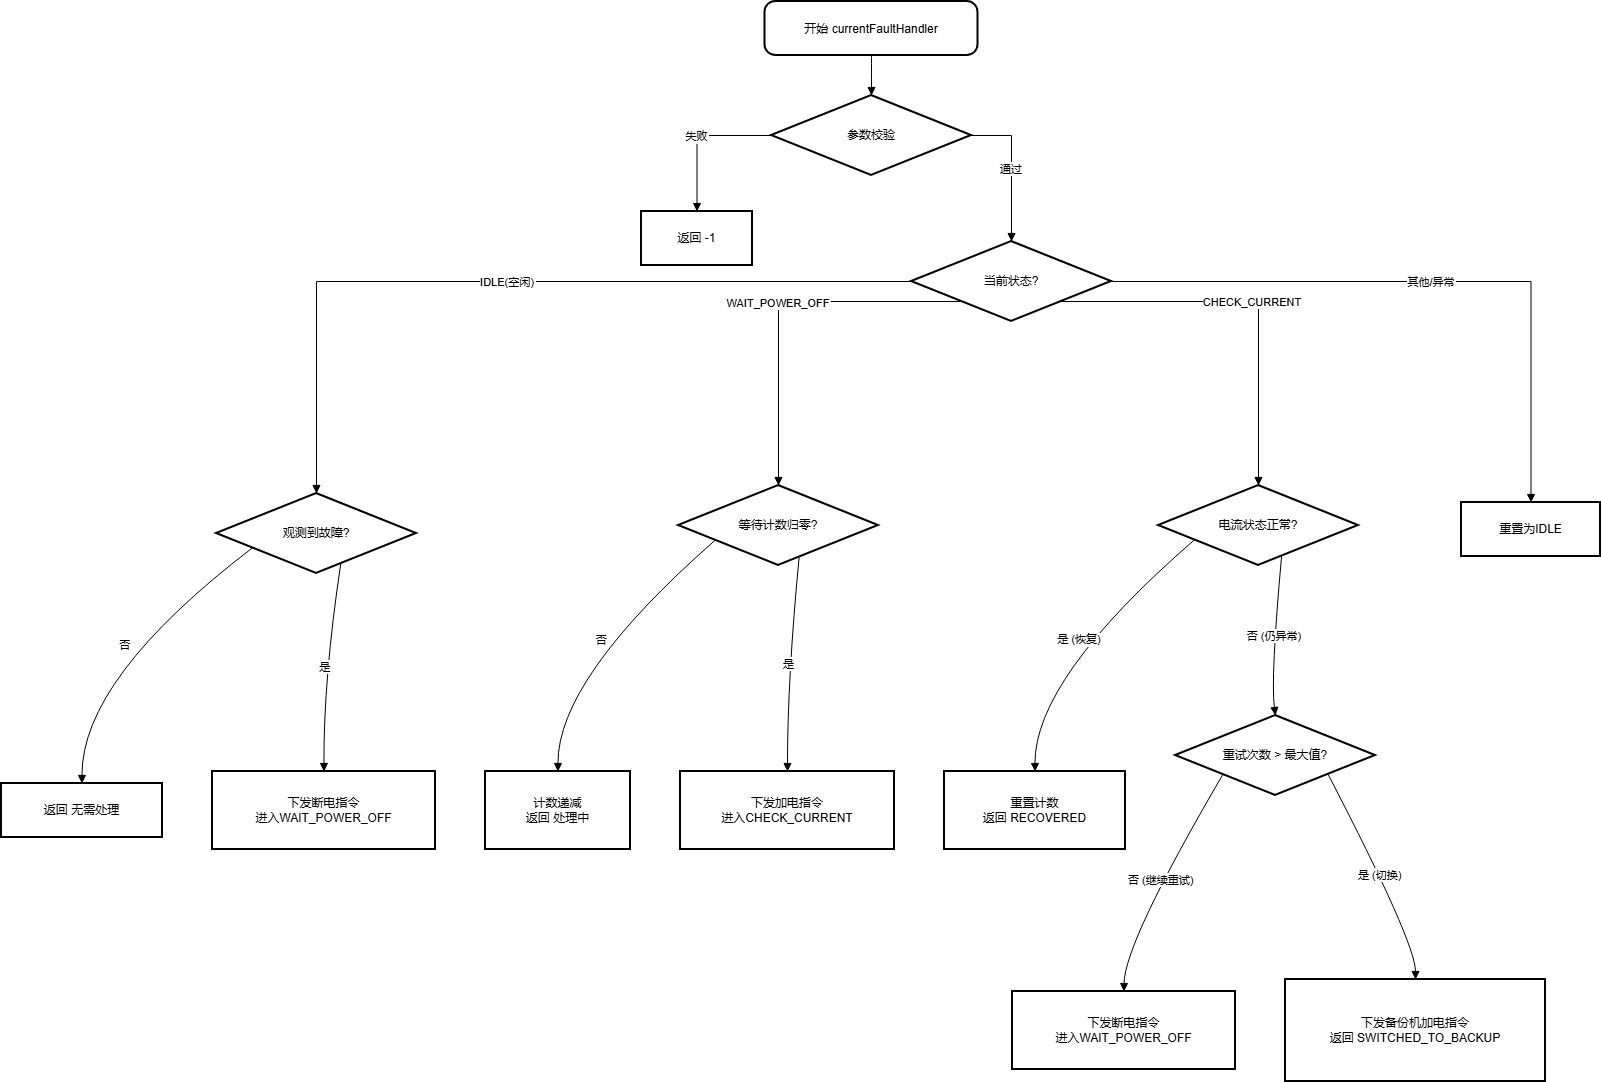

The diagram above was exported from draw.io. Its source (the exported page's mxGraphModel, read from the mxfile embedded in the PNG):
<mxGraphModel dx="2022" dy="1143" grid="1" gridSize="10" guides="1" tooltips="1" connect="1" arrows="1" fold="1" page="1" pageScale="1" pageWidth="827" pageHeight="1169" math="0" shadow="0">
  <root>
    <mxCell id="0" />
    <mxCell id="1" parent="0" />
    <mxCell id="jfUnnu88s8vrbdpM1sku-1" parent="1" style="rounded=1;arcSize=20;strokeWidth=2" value="开始 currentFaultHandler" vertex="1">
      <mxGeometry height="54" width="213" x="783.5" y="30" as="geometry" />
    </mxCell>
    <mxCell id="jfUnnu88s8vrbdpM1sku-2" parent="1" style="rhombus;strokeWidth=2;whiteSpace=wrap;" value="参数校验" vertex="1">
      <mxGeometry height="80" width="200" x="790" y="124" as="geometry" />
    </mxCell>
    <mxCell id="jfUnnu88s8vrbdpM1sku-3" parent="1" style="whiteSpace=wrap;strokeWidth=2;" value="返回 -1" vertex="1">
      <mxGeometry height="54" width="111" x="660" y="240" as="geometry" />
    </mxCell>
    <mxCell id="jfUnnu88s8vrbdpM1sku-4" parent="1" style="rhombus;strokeWidth=2;whiteSpace=wrap;" value="当前状态?" vertex="1">
      <mxGeometry height="80" width="200" x="930" y="270" as="geometry" />
    </mxCell>
    <mxCell id="jfUnnu88s8vrbdpM1sku-5" parent="1" style="rhombus;strokeWidth=2;whiteSpace=wrap;" value="观测到故障?" vertex="1">
      <mxGeometry height="80" width="200" x="235" y="522" as="geometry" />
    </mxCell>
    <mxCell id="jfUnnu88s8vrbdpM1sku-6" parent="1" style="whiteSpace=wrap;strokeWidth=2;" value="返回 无需处理" vertex="1">
      <mxGeometry height="54" width="161" x="20" y="812" as="geometry" />
    </mxCell>
    <mxCell id="jfUnnu88s8vrbdpM1sku-7" parent="1" style="whiteSpace=wrap;strokeWidth=2;" value="下发断电指令&#10;进入WAIT_POWER_OFF" vertex="1">
      <mxGeometry height="78" width="223" x="231" y="800" as="geometry" />
    </mxCell>
    <mxCell id="jfUnnu88s8vrbdpM1sku-8" parent="1" style="rhombus;strokeWidth=2;whiteSpace=wrap;" value="等待计数归零?" vertex="1">
      <mxGeometry height="80" width="200" x="697" y="514" as="geometry" />
    </mxCell>
    <mxCell id="jfUnnu88s8vrbdpM1sku-9" parent="1" style="whiteSpace=wrap;strokeWidth=2;" value="计数递减&#10;返回 处理中" vertex="1">
      <mxGeometry height="78" width="145" x="504" y="800" as="geometry" />
    </mxCell>
    <mxCell id="jfUnnu88s8vrbdpM1sku-10" parent="1" style="whiteSpace=wrap;strokeWidth=2;" value="下发加电指令&#10;进入CHECK_CURRENT" vertex="1">
      <mxGeometry height="78" width="214" x="699" y="800" as="geometry" />
    </mxCell>
    <mxCell id="jfUnnu88s8vrbdpM1sku-11" parent="1" style="rhombus;strokeWidth=2;whiteSpace=wrap;" value="电流状态正常?" vertex="1">
      <mxGeometry height="80" width="200" x="1177" y="514" as="geometry" />
    </mxCell>
    <mxCell id="jfUnnu88s8vrbdpM1sku-12" parent="1" style="whiteSpace=wrap;strokeWidth=2;" value="重置计数&#10;返回 RECOVERED" vertex="1">
      <mxGeometry height="78" width="181" x="963" y="800" as="geometry" />
    </mxCell>
    <mxCell id="jfUnnu88s8vrbdpM1sku-13" parent="1" style="rhombus;strokeWidth=2;whiteSpace=wrap;" value="重试次数 &gt; 最大值?" vertex="1">
      <mxGeometry height="80" width="200" x="1194" y="744" as="geometry" />
    </mxCell>
    <mxCell id="jfUnnu88s8vrbdpM1sku-14" parent="1" style="whiteSpace=wrap;strokeWidth=2;" value="下发断电指令&#10;进入WAIT_POWER_OFF" vertex="1">
      <mxGeometry height="78" width="223" x="1031" y="1020" as="geometry" />
    </mxCell>
    <mxCell id="jfUnnu88s8vrbdpM1sku-15" parent="1" style="whiteSpace=wrap;strokeWidth=2;" value="下发备份机加电指令&#10;返回 SWITCHED_TO_BACKUP" vertex="1">
      <mxGeometry height="102" width="260" x="1304" y="1008" as="geometry" />
    </mxCell>
    <mxCell id="jfUnnu88s8vrbdpM1sku-16" parent="1" style="whiteSpace=wrap;strokeWidth=2;" value="重置为IDLE" vertex="1">
      <mxGeometry height="54" width="139" x="1480" y="531" as="geometry" />
    </mxCell>
    <mxCell id="jfUnnu88s8vrbdpM1sku-17" edge="1" parent="1" source="jfUnnu88s8vrbdpM1sku-1" style="curved=1;startArrow=none;endArrow=block;exitX=0.5;exitY=1;entryX=0.5;entryY=0;rounded=0;" target="jfUnnu88s8vrbdpM1sku-2" value="">
      <mxGeometry relative="1" as="geometry">
        <Array as="points" />
      </mxGeometry>
    </mxCell>
    <mxCell id="jfUnnu88s8vrbdpM1sku-18" edge="1" parent="1" source="jfUnnu88s8vrbdpM1sku-2" style="startArrow=none;endArrow=block;exitX=0;exitY=0.5;entryX=0.5;entryY=0;rounded=0;exitDx=0;exitDy=0;edgeStyle=orthogonalEdgeStyle;" target="jfUnnu88s8vrbdpM1sku-3" value="失败">
      <mxGeometry relative="1" as="geometry" />
    </mxCell>
    <mxCell id="jfUnnu88s8vrbdpM1sku-19" edge="1" parent="1" source="jfUnnu88s8vrbdpM1sku-2" style="startArrow=none;endArrow=block;exitX=1;exitY=0.5;entryX=0.5;entryY=0;rounded=0;exitDx=0;exitDy=0;edgeStyle=orthogonalEdgeStyle;" target="jfUnnu88s8vrbdpM1sku-4" value="通过">
      <mxGeometry relative="1" as="geometry" />
    </mxCell>
    <mxCell id="jfUnnu88s8vrbdpM1sku-20" edge="1" parent="1" source="jfUnnu88s8vrbdpM1sku-4" style="startArrow=none;endArrow=block;exitX=0;exitY=0.5;entryX=0.5;entryY=0;rounded=0;exitDx=0;exitDy=0;edgeStyle=orthogonalEdgeStyle;" target="jfUnnu88s8vrbdpM1sku-5" value="IDLE(空闲)">
      <mxGeometry relative="1" as="geometry" />
    </mxCell>
    <mxCell id="jfUnnu88s8vrbdpM1sku-21" edge="1" parent="1" source="jfUnnu88s8vrbdpM1sku-5" style="curved=1;startArrow=none;endArrow=block;exitX=0;exitY=0.78;entryX=0.5;entryY=-0.01;rounded=0;" target="jfUnnu88s8vrbdpM1sku-6" value="否">
      <mxGeometry relative="1" as="geometry">
        <Array as="points">
          <mxPoint x="100" y="707" />
        </Array>
      </mxGeometry>
    </mxCell>
    <mxCell id="jfUnnu88s8vrbdpM1sku-22" edge="1" parent="1" source="jfUnnu88s8vrbdpM1sku-5" style="curved=1;startArrow=none;endArrow=block;exitX=0.66;exitY=1;entryX=0.5;entryY=0;rounded=0;" target="jfUnnu88s8vrbdpM1sku-7" value="是">
      <mxGeometry relative="1" as="geometry">
        <Array as="points">
          <mxPoint x="342" y="707" />
        </Array>
      </mxGeometry>
    </mxCell>
    <mxCell id="jfUnnu88s8vrbdpM1sku-23" edge="1" parent="1" source="jfUnnu88s8vrbdpM1sku-4" style="startArrow=none;endArrow=block;exitX=0;exitY=1;entryX=0.5;entryY=0;rounded=0;exitDx=0;exitDy=0;edgeStyle=orthogonalEdgeStyle;" target="jfUnnu88s8vrbdpM1sku-8" value="WAIT_POWER_OFF">
      <mxGeometry relative="1" as="geometry" />
    </mxCell>
    <mxCell id="jfUnnu88s8vrbdpM1sku-24" edge="1" parent="1" source="jfUnnu88s8vrbdpM1sku-8" style="curved=1;startArrow=none;endArrow=block;exitX=0;exitY=0.79;entryX=0.5;entryY=0;rounded=0;" target="jfUnnu88s8vrbdpM1sku-9" value="否">
      <mxGeometry relative="1" as="geometry">
        <Array as="points">
          <mxPoint x="576" y="707" />
        </Array>
      </mxGeometry>
    </mxCell>
    <mxCell id="jfUnnu88s8vrbdpM1sku-25" edge="1" parent="1" source="jfUnnu88s8vrbdpM1sku-8" style="curved=1;startArrow=none;endArrow=block;exitX=0.63;exitY=1;entryX=0.5;entryY=0;rounded=0;" target="jfUnnu88s8vrbdpM1sku-10" value="是">
      <mxGeometry relative="1" as="geometry">
        <Array as="points">
          <mxPoint x="806" y="707" />
        </Array>
      </mxGeometry>
    </mxCell>
    <mxCell id="jfUnnu88s8vrbdpM1sku-26" edge="1" parent="1" source="jfUnnu88s8vrbdpM1sku-4" style="startArrow=none;endArrow=block;exitX=1;exitY=1;entryX=0.5;entryY=0;rounded=0;exitDx=0;exitDy=0;edgeStyle=orthogonalEdgeStyle;" target="jfUnnu88s8vrbdpM1sku-11" value="CHECK_CURRENT">
      <mxGeometry relative="1" as="geometry" />
    </mxCell>
    <mxCell id="jfUnnu88s8vrbdpM1sku-27" edge="1" parent="1" source="jfUnnu88s8vrbdpM1sku-11" style="curved=1;startArrow=none;endArrow=block;exitX=0;exitY=0.78;entryX=0.5;entryY=0;rounded=0;" target="jfUnnu88s8vrbdpM1sku-12" value="是 (恢复)">
      <mxGeometry relative="1" as="geometry">
        <Array as="points">
          <mxPoint x="1053" y="707" />
        </Array>
      </mxGeometry>
    </mxCell>
    <mxCell id="jfUnnu88s8vrbdpM1sku-28" edge="1" parent="1" source="jfUnnu88s8vrbdpM1sku-11" style="curved=1;startArrow=none;endArrow=block;exitX=0.65;exitY=1;entryX=0.5;entryY=0;rounded=0;" target="jfUnnu88s8vrbdpM1sku-13" value="否 (仍异常)">
      <mxGeometry relative="1" as="geometry">
        <Array as="points">
          <mxPoint x="1289" y="707" />
        </Array>
      </mxGeometry>
    </mxCell>
    <mxCell id="jfUnnu88s8vrbdpM1sku-29" edge="1" parent="1" source="jfUnnu88s8vrbdpM1sku-13" style="curved=1;startArrow=none;endArrow=block;exitX=0;exitY=0.95;entryX=0.5;entryY=0;rounded=0;" target="jfUnnu88s8vrbdpM1sku-14" value="否 (继续重试)">
      <mxGeometry relative="1" as="geometry">
        <Array as="points">
          <mxPoint x="1143" y="971" />
        </Array>
      </mxGeometry>
    </mxCell>
    <mxCell id="jfUnnu88s8vrbdpM1sku-30" edge="1" parent="1" source="jfUnnu88s8vrbdpM1sku-13" style="curved=1;startArrow=none;endArrow=block;exitX=1;exitY=0.95;entryX=0.5;entryY=0;rounded=0;" target="jfUnnu88s8vrbdpM1sku-15" value="是 (切换)">
      <mxGeometry relative="1" as="geometry">
        <Array as="points">
          <mxPoint x="1434" y="971" />
        </Array>
      </mxGeometry>
    </mxCell>
    <mxCell id="jfUnnu88s8vrbdpM1sku-31" edge="1" parent="1" source="jfUnnu88s8vrbdpM1sku-4" style="startArrow=none;endArrow=block;exitX=1;exitY=0.5;entryX=0.5;entryY=0;rounded=0;exitDx=0;exitDy=0;edgeStyle=orthogonalEdgeStyle;" target="jfUnnu88s8vrbdpM1sku-16" value="其他/异常">
      <mxGeometry relative="1" as="geometry" />
    </mxCell>
  </root>
</mxGraphModel>